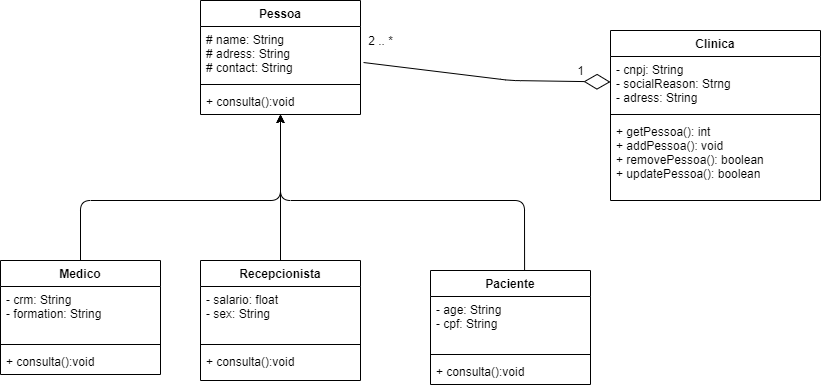

The diagram above was exported from draw.io. Its source (the exported page's mxGraphModel, read from the mxfile embedded in the PNG):
<mxGraphModel dx="694" dy="480" grid="1" gridSize="10" guides="1" tooltips="1" connect="1" arrows="1" fold="1" page="1" pageScale="1" pageWidth="827" pageHeight="1169" math="0" shadow="0">
  <root>
    <mxCell id="0" />
    <mxCell id="1" parent="0" />
    <mxCell id="zKLqJCb0tIUcUiJvN9Vm-52" value="" style="endArrow=diamondThin;endFill=0;endSize=24;html=1;exitX=1.019;exitY=0.667;exitDx=0;exitDy=0;exitPerimeter=0;" parent="1" source="zKLqJCb0tIUcUiJvN9Vm-3" target="zKLqJCb0tIUcUiJvN9Vm-49" edge="1">
      <mxGeometry width="160" relative="1" as="geometry">
        <mxPoint x="400" y="150" as="sourcePoint" />
        <mxPoint x="460" y="150" as="targetPoint" />
        <Array as="points">
          <mxPoint x="530" y="140" />
        </Array>
      </mxGeometry>
    </mxCell>
    <mxCell id="zKLqJCb0tIUcUiJvN9Vm-53" value="1" style="text;html=1;align=center;verticalAlign=middle;resizable=0;points=[];autosize=1;" parent="1" vertex="1">
      <mxGeometry x="590" y="120" width="20" height="20" as="geometry" />
    </mxCell>
    <mxCell id="zKLqJCb0tIUcUiJvN9Vm-35" value="Paciente" style="swimlane;fontStyle=1;align=center;verticalAlign=top;childLayout=stackLayout;horizontal=1;startSize=26;horizontalStack=0;resizeParent=1;resizeParentMax=0;resizeLast=0;collapsible=1;marginBottom=0;" parent="1" vertex="1">
      <mxGeometry x="450" y="330" width="160" height="114" as="geometry" />
    </mxCell>
    <mxCell id="zKLqJCb0tIUcUiJvN9Vm-36" value="- age: String&#10;- cpf: String" style="text;strokeColor=none;fillColor=none;align=left;verticalAlign=top;spacingLeft=4;spacingRight=4;overflow=hidden;rotatable=0;points=[[0,0.5],[1,0.5]];portConstraint=eastwest;" parent="zKLqJCb0tIUcUiJvN9Vm-35" vertex="1">
      <mxGeometry y="26" width="160" height="54" as="geometry" />
    </mxCell>
    <mxCell id="zKLqJCb0tIUcUiJvN9Vm-37" value="" style="line;strokeWidth=1;fillColor=none;align=left;verticalAlign=middle;spacingTop=-1;spacingLeft=3;spacingRight=3;rotatable=0;labelPosition=right;points=[];portConstraint=eastwest;" parent="zKLqJCb0tIUcUiJvN9Vm-35" vertex="1">
      <mxGeometry y="80" width="160" height="8" as="geometry" />
    </mxCell>
    <mxCell id="zKLqJCb0tIUcUiJvN9Vm-38" value="+ consulta():void" style="text;strokeColor=none;fillColor=none;align=left;verticalAlign=top;spacingLeft=4;spacingRight=4;overflow=hidden;rotatable=0;points=[[0,0.5],[1,0.5]];portConstraint=eastwest;" parent="zKLqJCb0tIUcUiJvN9Vm-35" vertex="1">
      <mxGeometry y="88" width="160" height="26" as="geometry" />
    </mxCell>
    <mxCell id="zKLqJCb0tIUcUiJvN9Vm-30" value="Recepcionista" style="swimlane;fontStyle=1;align=center;verticalAlign=top;childLayout=stackLayout;horizontal=1;startSize=26;horizontalStack=0;resizeParent=1;resizeParentMax=0;resizeLast=0;collapsible=1;marginBottom=0;" parent="1" vertex="1">
      <mxGeometry x="220" y="320" width="160" height="120" as="geometry" />
    </mxCell>
    <mxCell id="zKLqJCb0tIUcUiJvN9Vm-31" value="- salario: float&#10;- sex: String" style="text;strokeColor=none;fillColor=none;align=left;verticalAlign=top;spacingLeft=4;spacingRight=4;overflow=hidden;rotatable=0;points=[[0,0.5],[1,0.5]];portConstraint=eastwest;" parent="zKLqJCb0tIUcUiJvN9Vm-30" vertex="1">
      <mxGeometry y="26" width="160" height="54" as="geometry" />
    </mxCell>
    <mxCell id="zKLqJCb0tIUcUiJvN9Vm-32" value="" style="line;strokeWidth=1;fillColor=none;align=left;verticalAlign=middle;spacingTop=-1;spacingLeft=3;spacingRight=3;rotatable=0;labelPosition=right;points=[];portConstraint=eastwest;" parent="zKLqJCb0tIUcUiJvN9Vm-30" vertex="1">
      <mxGeometry y="80" width="160" height="8" as="geometry" />
    </mxCell>
    <mxCell id="zKLqJCb0tIUcUiJvN9Vm-33" value="+ consulta():void" style="text;strokeColor=none;fillColor=none;align=left;verticalAlign=top;spacingLeft=4;spacingRight=4;overflow=hidden;rotatable=0;points=[[0,0.5],[1,0.5]];portConstraint=eastwest;" parent="zKLqJCb0tIUcUiJvN9Vm-30" vertex="1">
      <mxGeometry y="88" width="160" height="32" as="geometry" />
    </mxCell>
    <mxCell id="zKLqJCb0tIUcUiJvN9Vm-2" value="Pessoa" style="swimlane;fontStyle=1;align=center;verticalAlign=top;childLayout=stackLayout;horizontal=1;startSize=26;horizontalStack=0;resizeParent=1;resizeParentMax=0;resizeLast=0;collapsible=1;marginBottom=0;" parent="1" vertex="1">
      <mxGeometry x="220" y="60" width="160" height="114" as="geometry" />
    </mxCell>
    <mxCell id="zKLqJCb0tIUcUiJvN9Vm-3" value="# name: String&#10;# adress: String&#10;# contact: String" style="text;strokeColor=none;fillColor=none;align=left;verticalAlign=top;spacingLeft=4;spacingRight=4;overflow=hidden;rotatable=0;points=[[0,0.5],[1,0.5]];portConstraint=eastwest;" parent="zKLqJCb0tIUcUiJvN9Vm-2" vertex="1">
      <mxGeometry y="26" width="160" height="54" as="geometry" />
    </mxCell>
    <mxCell id="zKLqJCb0tIUcUiJvN9Vm-4" value="" style="line;strokeWidth=1;fillColor=none;align=left;verticalAlign=middle;spacingTop=-1;spacingLeft=3;spacingRight=3;rotatable=0;labelPosition=right;points=[];portConstraint=eastwest;" parent="zKLqJCb0tIUcUiJvN9Vm-2" vertex="1">
      <mxGeometry y="80" width="160" height="8" as="geometry" />
    </mxCell>
    <mxCell id="zKLqJCb0tIUcUiJvN9Vm-5" value="+ consulta():void" style="text;strokeColor=none;fillColor=none;align=left;verticalAlign=top;spacingLeft=4;spacingRight=4;overflow=hidden;rotatable=0;points=[[0,0.5],[1,0.5]];portConstraint=eastwest;" parent="zKLqJCb0tIUcUiJvN9Vm-2" vertex="1">
      <mxGeometry y="88" width="160" height="26" as="geometry" />
    </mxCell>
    <mxCell id="zKLqJCb0tIUcUiJvN9Vm-41" value="Medico" style="swimlane;fontStyle=1;align=center;verticalAlign=top;childLayout=stackLayout;horizontal=1;startSize=26;horizontalStack=0;resizeParent=1;resizeParentMax=0;resizeLast=0;collapsible=1;marginBottom=0;" parent="1" vertex="1">
      <mxGeometry x="20" y="320" width="160" height="114" as="geometry" />
    </mxCell>
    <mxCell id="zKLqJCb0tIUcUiJvN9Vm-42" value="- crm: String&#10;- formation: String" style="text;strokeColor=none;fillColor=none;align=left;verticalAlign=top;spacingLeft=4;spacingRight=4;overflow=hidden;rotatable=0;points=[[0,0.5],[1,0.5]];portConstraint=eastwest;" parent="zKLqJCb0tIUcUiJvN9Vm-41" vertex="1">
      <mxGeometry y="26" width="160" height="54" as="geometry" />
    </mxCell>
    <mxCell id="zKLqJCb0tIUcUiJvN9Vm-44" value="" style="line;strokeWidth=1;fillColor=none;align=left;verticalAlign=middle;spacingTop=-1;spacingLeft=3;spacingRight=3;rotatable=0;labelPosition=right;points=[];portConstraint=eastwest;" parent="zKLqJCb0tIUcUiJvN9Vm-41" vertex="1">
      <mxGeometry y="80" width="160" height="8" as="geometry" />
    </mxCell>
    <mxCell id="zKLqJCb0tIUcUiJvN9Vm-45" value="+ consulta():void" style="text;strokeColor=none;fillColor=none;align=left;verticalAlign=top;spacingLeft=4;spacingRight=4;overflow=hidden;rotatable=0;points=[[0,0.5],[1,0.5]];portConstraint=eastwest;" parent="zKLqJCb0tIUcUiJvN9Vm-41" vertex="1">
      <mxGeometry y="88" width="160" height="26" as="geometry" />
    </mxCell>
    <mxCell id="zKLqJCb0tIUcUiJvN9Vm-48" value="Clinica" style="swimlane;fontStyle=1;align=center;verticalAlign=top;childLayout=stackLayout;horizontal=1;startSize=26;horizontalStack=0;resizeParent=1;resizeParentMax=0;resizeLast=0;collapsible=1;marginBottom=0;" parent="1" vertex="1">
      <mxGeometry x="630" y="90" width="210" height="170" as="geometry" />
    </mxCell>
    <mxCell id="zKLqJCb0tIUcUiJvN9Vm-49" value="- cnpj: String&#10;- socialReason: Strng&#10;- adress: String" style="text;strokeColor=none;fillColor=none;align=left;verticalAlign=top;spacingLeft=4;spacingRight=4;overflow=hidden;rotatable=0;points=[[0,0.5],[1,0.5]];portConstraint=eastwest;" parent="zKLqJCb0tIUcUiJvN9Vm-48" vertex="1">
      <mxGeometry y="26" width="210" height="54" as="geometry" />
    </mxCell>
    <mxCell id="zKLqJCb0tIUcUiJvN9Vm-50" value="" style="line;strokeWidth=1;fillColor=none;align=left;verticalAlign=middle;spacingTop=-1;spacingLeft=3;spacingRight=3;rotatable=0;labelPosition=right;points=[];portConstraint=eastwest;" parent="zKLqJCb0tIUcUiJvN9Vm-48" vertex="1">
      <mxGeometry y="80" width="210" height="8" as="geometry" />
    </mxCell>
    <mxCell id="zKLqJCb0tIUcUiJvN9Vm-51" value="+ getPessoa(): int&#10;+ addPessoa(): void&#10;+ removePessoa(): boolean&#10;+ updatePessoa(): boolean&#10;&#10;" style="text;strokeColor=none;fillColor=none;align=left;verticalAlign=top;spacingLeft=4;spacingRight=4;overflow=hidden;rotatable=0;points=[[0,0.5],[1,0.5]];portConstraint=eastwest;" parent="zKLqJCb0tIUcUiJvN9Vm-48" vertex="1">
      <mxGeometry y="88" width="210" height="82" as="geometry" />
    </mxCell>
    <mxCell id="1D2iWvgJVo7o0pcSr_aG-1" value="2 .. *" style="text;html=1;align=center;verticalAlign=middle;resizable=0;points=[];autosize=1;" vertex="1" parent="1">
      <mxGeometry x="380" y="90" width="40" height="20" as="geometry" />
    </mxCell>
    <mxCell id="1D2iWvgJVo7o0pcSr_aG-2" value="" style="endArrow=classic;html=1;" edge="1" parent="1" source="zKLqJCb0tIUcUiJvN9Vm-30" target="zKLqJCb0tIUcUiJvN9Vm-5">
      <mxGeometry width="50" height="50" relative="1" as="geometry">
        <mxPoint x="330" y="270" as="sourcePoint" />
        <mxPoint x="380" y="220" as="targetPoint" />
      </mxGeometry>
    </mxCell>
    <mxCell id="1D2iWvgJVo7o0pcSr_aG-3" value="" style="endArrow=classic;html=1;exitX=0.5;exitY=0;exitDx=0;exitDy=0;" edge="1" parent="1" source="zKLqJCb0tIUcUiJvN9Vm-41" target="zKLqJCb0tIUcUiJvN9Vm-5">
      <mxGeometry width="50" height="50" relative="1" as="geometry">
        <mxPoint x="150" y="290" as="sourcePoint" />
        <mxPoint x="300" y="200" as="targetPoint" />
        <Array as="points">
          <mxPoint x="100" y="260" />
          <mxPoint x="300" y="260" />
        </Array>
      </mxGeometry>
    </mxCell>
    <mxCell id="1D2iWvgJVo7o0pcSr_aG-4" value="" style="endArrow=classic;html=1;exitX=0.588;exitY=0;exitDx=0;exitDy=0;exitPerimeter=0;" edge="1" parent="1" source="zKLqJCb0tIUcUiJvN9Vm-35" target="zKLqJCb0tIUcUiJvN9Vm-5">
      <mxGeometry width="50" height="50" relative="1" as="geometry">
        <mxPoint x="330" y="270" as="sourcePoint" />
        <mxPoint x="300" y="220" as="targetPoint" />
        <Array as="points">
          <mxPoint x="544" y="260" />
          <mxPoint x="300" y="260" />
        </Array>
      </mxGeometry>
    </mxCell>
  </root>
</mxGraphModel>